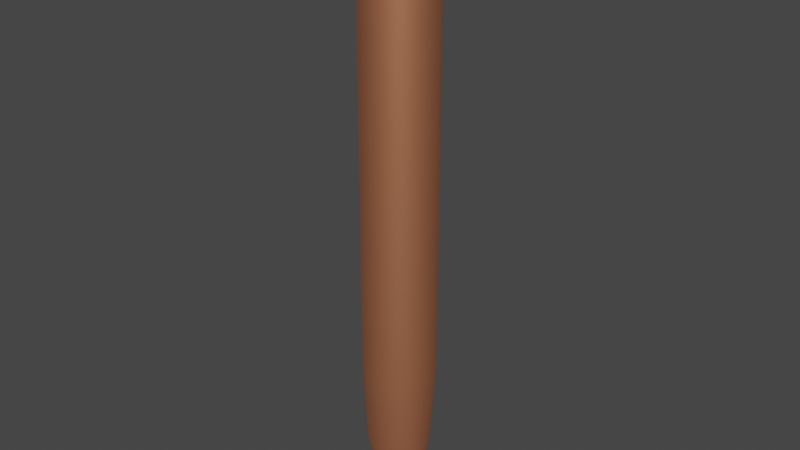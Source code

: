 # Source: CopperTop.blend  (saved by Blender 2.82.7; exported with 4.5.12 LTS)
import bpy
from mathutils import Matrix  # noqa: F401  (used for matrix-valued properties, if any)

bpy.ops.wm.read_factory_settings(use_empty=True)
scene = bpy.context.scene
scene.name = 'Scene'

# ---- collections
col_collection = bpy.data.collections.new('Collection'); scene.collection.children.link(col_collection)

# ---- materials (node trees are filled in below, after node groups)
mat_copper = bpy.data.materials.new('Copper')
mat_copper.use_transparent_shadow = False
mat_material_001 = bpy.data.materials.new('Material.001')
mat_material_001.use_transparent_shadow = False

# ---- material node trees
mat_copper.use_nodes = True; mat_copper.node_tree.nodes.clear()
_N = mat_copper.node_tree.nodes; _L = mat_copper.node_tree.links
n0 = _N.new('ShaderNodeOutputMaterial'); n0.name = 'Material Output'; n0.location = (300, 300)
n1 = _N.new('ShaderNodeBsdfPrincipled'); n1.name = 'Principled BSDF'; n1.location = (10, 300)
n1.distribution = 'GGX'
n1.subsurface_method = 'BURLEY'
n1.inputs[0].default_value = (0.8, 0.3017, 0.1567, 1.0)
n1.inputs[1].default_value = 0.825
n1.inputs[2].default_value = 0.5583
n1.inputs[3].default_value = 1.45
n1.inputs[13].default_value = 0.4833
n1.inputs[27].default_value = (0.0, 0.0, 0.0, 1.0)
n1.inputs[28].default_value = 1.0
_L.new(n1.outputs[0], n0.inputs[0])
n0.is_active_output = True
mat_material_001.use_nodes = True; mat_material_001.node_tree.nodes.clear()
_N = mat_material_001.node_tree.nodes; _L = mat_material_001.node_tree.links
n0 = _N.new('ShaderNodeOutputMaterial'); n0.name = 'Material Output'; n0.location = (300, 300)
n1 = _N.new('ShaderNodeBsdfPrincipled'); n1.name = 'Principled BSDF'; n1.location = (10, 300)
n1.distribution = 'GGX'
n1.subsurface_method = 'BURLEY'
n1.inputs[0].default_value = (0.8, 0.4362, 0.2251, 1.0)
n1.inputs[3].default_value = 1.45
n1.inputs[27].default_value = (0.0, 0.0, 0.0, 1.0)
n1.inputs[28].default_value = 1.0
_L.new(n1.outputs[0], n0.inputs[0])
n0.is_active_output = True

# ---- world
world_world = bpy.data.worlds.new('World'); scene.world = world_world
world_world.use_nodes = True; world_world.node_tree.nodes.clear()
_N = world_world.node_tree.nodes; _L = world_world.node_tree.links
n0 = _N.new('ShaderNodeOutputWorld'); n0.name = 'World Output'; n0.location = (300, 300)
n1 = _N.new('ShaderNodeBackground'); n1.name = 'Background'; n1.location = (10, 300)
n1.inputs[0].default_value = (0.05088, 0.05088, 0.05088, 1.0)
_L.new(n1.outputs[0], n0.inputs[0])
n0.is_active_output = True
world_world.color = (0.05088, 0.05088, 0.05088)
world_world.use_sun_shadow = False
world_world.sun_shadow_jitter_overblur = 0.0

# ---- meshes
me_cylinder_001 = bpy.data.meshes.new('Cylinder.001')
me_cylinder_001.from_pydata([(0.0, 1.0, 1.0), (0.1951, 0.9808, 1.0), (0.3827, 0.9239, 1.0), (0.5556, 0.8315, 1.0), (0.7071, 0.7071, 1.0), (0.8315, 0.5556, 1.0), (0.9239, 0.3827, 1.0), (0.9808, 0.1951, 1.0), (1.0, 7.55e-08, 1.0), (0.9808, -0.1951, 1.0), (0.9239, -0.3827, 1.0), (0.8315, -0.5556, 1.0), (0.7071, -0.7071, 1.0), (0.5556, -0.8315, 1.0), (0.3827, -0.9239, 1.0), (0.1951, -0.9808, 1.0), (-3.258e-07, -1.0, 1.0), (-0.1951, -0.9808, 1.0), (-0.3827, -0.9239, 1.0), (-0.5556, -0.8315, 1.0), (-0.7071, -0.7071, 1.0), (-0.8315, -0.5556, 1.0), (-0.9239, -0.3827, 1.0), (-0.9808, -0.1951, 1.0), (-1.0, 9.656e-07, 1.0), (-0.9808, 0.1951, 1.0), (-0.9239, 0.3827, 1.0), (-0.8315, 0.5556, 1.0), (-0.7071, 0.7071, 1.0), (-0.5556, 0.8315, 1.0), (-0.3827, 0.9239, 1.0), (-0.1951, 0.9808, 1.0), (0.03218, 0.5749, 0.06387), (0.006798, 0.8333, 0.1685), (-0.000679, 0.994, 0.2941), (0.0, 1.0, 0.4118), (0.0, 1.0, 0.5294), (0.0, 1.0, 0.6471), (0.0, 1.0, 0.7647), (0.0, 1.0, 0.8824), (0.1951, 0.9808, 0.8824), (0.1951, 0.9808, 0.7647), (0.1951, 0.9808, 0.6471), (0.1951, 0.9808, 0.5294), (0.1951, 0.9808, 0.4118), (0.1931, 0.9743, 0.2941), (0.1713, 0.8227, 0.1695), (0.1359, 0.5604, 0.06451), (0.3827, 0.9239, 0.8824), (0.3827, 0.9239, 0.7647), (0.3827, 0.9239, 0.6471), (0.3827, 0.9239, 0.5294), (0.3827, 0.9239, 0.4118), (0.3795, 0.9173, 0.2941), (0.3281, 0.7794, 0.1704), (0.2332, 0.5269, 0.06506), (0.5556, 0.8315, 0.8824), (0.5556, 0.8315, 0.7647), (0.5556, 0.8315, 0.6471), (0.5556, 0.8315, 0.5294), (0.5556, 0.8315, 0.4118), (0.5515, 0.8251, 0.2941), (0.472, 0.7059, 0.1711), (0.3223, 0.4782, 0.06551), (0.7071, 0.7071, 0.8824), (0.7071, 0.7071, 0.7647), (0.7071, 0.7071, 0.6471), (0.7071, 0.7071, 0.5294), (0.7071, 0.7071, 0.4118), (0.7026, 0.7014, 0.2941), (0.5978, 0.6063, 0.1717), (0.4015, 0.4159, 0.06584), (0.8315, 0.5556, 0.8824), (0.8315, 0.5556, 0.7647), (0.8315, 0.5556, 0.6471), (0.8315, 0.5556, 0.5294), (0.8315, 0.5556, 0.4118), (0.8271, 0.5506, 0.2941), (0.7012, 0.485, 0.172), (0.4692, 0.3414, 0.06605), (0.9239, 0.3827, 0.8824), (0.9239, 0.3827, 0.7647), (0.9239, 0.3827, 0.6471), (0.9239, 0.3827, 0.5294), (0.9239, 0.3827, 0.4118), (0.92, 0.3786, 0.2941), (0.7779, 0.3475, 0.1721), (0.5236, 0.256, 0.06614), (0.9808, 0.1951, 0.8824), (0.9808, 0.1951, 0.7647), (0.9808, 0.1951, 0.6471), (0.9808, 0.1951, 0.5294), (0.9808, 0.1951, 0.4118), (0.9773, 0.1925, 0.2941), (0.8248, 0.199, 0.1721), (0.5632, 0.1619, 0.0661), (1.0, 7.55e-08, 0.8824), (1.0, 7.55e-08, 0.7647), (1.0, 7.55e-08, 0.6471), (1.0, 7.55e-08, 0.5294), (1.0, 7.55e-08, 0.4118), (0.9966, -0.0003462, 0.2941), (0.8398, 0.04398, 0.1719), (0.5861, 0.06248, 0.06594), (0.9808, -0.1951, 0.8824), (0.9808, -0.1951, 0.7647), (0.9808, -0.1951, 0.6471), (0.9808, -0.1951, 0.5294), (0.9808, -0.1951, 0.4118), (0.9769, -0.1925, 0.294), (0.8218, -0.1125, 0.1715), (0.5902, -0.03915, 0.06569), (0.9239, -0.3827, 0.8824), (0.9239, -0.3827, 0.7647), (0.9239, -0.3827, 0.6471), (0.9239, -0.3827, 0.5294), (0.9239, -0.3827, 0.4118), (0.9191, -0.3772, 0.294), (0.7709, -0.264, 0.1711), (0.5739, -0.139, 0.06534), (0.8315, -0.5556, 0.8824), (0.8315, -0.5556, 0.7647), (0.8315, -0.5556, 0.6471), (0.8315, -0.5556, 0.5294), (0.8315, -0.5556, 0.4118), (0.8256, -0.5476, 0.2939), (0.6889, -0.4053, 0.1706), (0.5375, -0.232, 0.06494), (0.7071, -0.7071, 0.8824), (0.7071, -0.7071, 0.7647), (0.7071, -0.7071, 0.6471), (0.7071, -0.7071, 0.5294), (0.7071, -0.7071, 0.4118), (0.7003, -0.6974, 0.2939), (0.5793, -0.5316, 0.1701), (0.4825, -0.3134, 0.06449), (0.5556, -0.8315, 0.8824), (0.5556, -0.8315, 0.7647), (0.5556, -0.8315, 0.6471), (0.5556, -0.8315, 0.5294), (0.5556, -0.8315, 0.4118), (0.5486, -0.8208, 0.2939), (0.4475, -0.6381, 0.1695), (0.4109, -0.3796, 0.064), (0.3827, -0.9239, 0.8824), (0.3827, -0.9239, 0.7647), (0.3827, -0.9239, 0.6471), (0.3827, -0.9239, 0.5294), (0.3827, -0.9239, 0.4118), (0.3765, -0.9128, 0.2939), (0.2988, -0.7218, 0.169), (0.3258, -0.4285, 0.06349), (0.1951, -0.9808, 0.8824), (0.1951, -0.9808, 0.7647), (0.1951, -0.9808, 0.6471), (0.1951, -0.9808, 0.5294), (0.1951, -0.9808, 0.4118), (0.1905, -0.9701, 0.2939), (0.1395, -0.7789, 0.1685), (0.2308, -0.4595, 0.06298), (-3.258e-07, -1.0, 0.8824), (-3.258e-07, -1.0, 0.7647), (-3.258e-07, -1.0, 0.6471), (-3.258e-07, -1.0, 0.5294), (-3.258e-07, -1.0, 0.4118), (-0.002546, -0.9904, 0.294), (-0.02468, -0.806, 0.168), (0.1292, -0.4731, 0.06247), (-0.1951, -0.9808, 0.8824), (-0.1951, -0.9808, 0.7647), (-0.1951, -0.9808, 0.6471), (-0.1951, -0.9808, 0.5294), (-0.1951, -0.9808, 0.4118), (-0.1955, -0.9728, 0.294), (-0.1887, -0.8021, 0.1674), (0.02378, -0.4705, 0.06197), (-0.3827, -0.9239, 0.8824), (-0.3827, -0.9239, 0.7647), (-0.3827, -0.9239, 0.6471), (-0.3827, -0.9239, 0.5294), (-0.3827, -0.9239, 0.4118), (-0.3812, -0.9177, 0.2941), (-0.3469, -0.7672, 0.1668), (-0.08307, -0.4534, 0.06146), (-0.5556, -0.8315, 0.8824), (-0.5556, -0.8315, 0.7647), (-0.5556, -0.8315, 0.6471), (-0.5556, -0.8315, 0.5294), (-0.5556, -0.8315, 0.4118), (-0.553, -0.8269, 0.2941), (-0.4937, -0.7026, 0.1662), (-0.1891, -0.4221, 0.06098), (-0.7071, -0.7071, 0.8824), (-0.7071, -0.7071, 0.7647), (-0.7071, -0.7071, 0.6471), (-0.7071, -0.7071, 0.5294), (-0.7071, -0.7071, 0.4118), (-0.704, -0.7038, 0.2941), (-0.6231, -0.6105, 0.1655), (-0.2898, -0.3749, 0.06055), (-0.8315, -0.5556, 0.8824), (-0.8315, -0.5556, 0.7647), (-0.8315, -0.5556, 0.6471), (-0.8315, -0.5556, 0.5294), (-0.8315, -0.5556, 0.4118), (-0.8281, -0.5534, 0.294), (-0.7293, -0.4947, 0.1648), (-0.3798, -0.3097, 0.06019), (-0.9239, -0.3827, 0.8824), (-0.9239, -0.3827, 0.7647), (-0.9239, -0.3827, 0.6471), (-0.9239, -0.3827, 0.5294), (-0.9239, -0.3827, 0.4118), (-0.9201, -0.3818, 0.2939), (-0.8074, -0.3591, 0.1642), (-0.4535, -0.2265, 0.05993), (-0.9808, -0.1951, 0.8824), (-0.9808, -0.1951, 0.7647), (-0.9808, -0.1951, 0.6471), (-0.9808, -0.1951, 0.5294), (-0.9808, -0.1951, 0.4118), (-0.9767, -0.1955, 0.2937), (-0.8538, -0.2079, 0.1636), (-0.5059, -0.1283, 0.05978), (-1.0, 9.656e-07, 0.8824), (-1.0, 9.656e-07, 0.7647), (-1.0, 9.656e-07, 0.6471), (-1.0, 9.656e-07, 0.5294), (-1.0, 9.656e-07, 0.4118), (-0.9957, -0.00164, 0.2936), (-0.8661, -0.04614, 0.1632), (-0.5328, -0.01918, 0.05976), (-0.9808, 0.1951, 0.8824), (-0.9808, 0.1951, 0.7647), (-0.9808, 0.1951, 0.6471), (-0.9808, 0.1951, 0.5294), (-0.9808, 0.1951, 0.4118), (-0.9764, 0.1924, 0.2936), (-0.8438, 0.1202, 0.1631), (-0.5322, 0.09515, 0.05987), (-0.9239, 0.3827, 0.8824), (-0.9239, 0.3827, 0.7647), (-0.9239, 0.3827, 0.6471), (-0.9239, 0.3827, 0.5294), (-0.9239, 0.3827, 0.4118), (-0.9195, 0.3792, 0.2936), (-0.7898, 0.2833, 0.1632), (-0.504, 0.2082, 0.06014), (-0.8315, 0.5556, 0.8824), (-0.8315, 0.5556, 0.7647), (-0.8315, 0.5556, 0.6471), (-0.8315, 0.5556, 0.5294), (-0.8315, 0.5556, 0.4118), (-0.8274, 0.5516, 0.2936), (-0.7069, 0.4349, 0.1636), (-0.4503, 0.3139, 0.06055), (-0.7071, 0.7071, 0.8824), (-0.7071, 0.7071, 0.7647), (-0.7071, 0.7071, 0.6471), (-0.7071, 0.7071, 0.5294), (-0.7071, 0.7071, 0.4118), (-0.7036, 0.7027, 0.2937), (-0.598, 0.5681, 0.1644), (-0.3751, 0.4065, 0.0611), (-0.5556, 0.8315, 0.8824), (-0.5556, 0.8315, 0.7647), (-0.5556, 0.8315, 0.6471), (-0.5556, 0.8315, 0.5294), (-0.5556, 0.8315, 0.4118), (-0.5528, 0.8269, 0.2938), (-0.467, 0.6777, 0.1653), (-0.2837, 0.4815, 0.06175), (-0.3827, 0.9239, 0.8824), (-0.3827, 0.9239, 0.7647), (-0.3827, 0.9239, 0.6471), (-0.3827, 0.9239, 0.5294), (-0.3827, 0.9239, 0.4118), (-0.3809, 0.9191, 0.294), (-0.3187, 0.7597, 0.1663), (-0.1819, 0.5359, 0.06245), (-0.1951, 0.9808, 0.8824), (-0.1951, 0.9808, 0.7647), (-0.1951, 0.9808, 0.6471), (-0.1951, 0.9808, 0.5294), (-0.1951, 0.9808, 0.4118), (-0.1944, 0.9754, 0.2941), (-0.1587, 0.8118, 0.1674), (-0.075, 0.5673, 0.06317)], [], [(39, 0, 1, 40), (40, 1, 2, 48), (48, 2, 3, 56), (56, 3, 4, 64), (64, 4, 5, 72), (72, 5, 6, 80), (80, 6, 7, 88), (88, 7, 8, 96), (96, 8, 9, 104), (104, 9, 10, 112), (112, 10, 11, 120), (120, 11, 12, 128), (128, 12, 13, 136), (136, 13, 14, 144), (144, 14, 15, 152), (152, 15, 16, 160), (160, 16, 17, 168), (168, 17, 18, 176), (176, 18, 19, 184), (184, 19, 20, 192), (192, 20, 21, 200), (200, 21, 22, 208), (208, 22, 23, 216), (216, 23, 24, 224), (224, 24, 25, 232), (232, 25, 26, 240), (240, 26, 27, 248), (248, 27, 28, 256), (256, 28, 29, 264), (264, 29, 30, 272), (1, 0, 31, 30, 29, 28, 27, 26, 25, 24, 23, 22, 21, 20, 19, 18, 17, 16, 15, 14, 13, 12, 11, 10, 9, 8, 7, 6, 5, 4, 3, 2), (272, 30, 31, 280), (280, 31, 0, 39), (287, 286, 33, 32), (286, 285, 34, 33), (285, 284, 35, 34), (284, 283, 36, 35), (283, 282, 37, 36), (282, 281, 38, 37), (281, 280, 39, 38), (279, 278, 286, 287), (278, 277, 285, 286), (277, 276, 284, 285), (276, 275, 283, 284), (275, 274, 282, 283), (274, 273, 281, 282), (273, 272, 280, 281), (271, 270, 278, 279), (270, 269, 277, 278), (269, 268, 276, 277), (268, 267, 275, 276), (267, 266, 274, 275), (266, 265, 273, 274), (265, 264, 272, 273), (263, 262, 270, 271), (262, 261, 269, 270), (261, 260, 268, 269), (260, 259, 267, 268), (259, 258, 266, 267), (258, 257, 265, 266), (257, 256, 264, 265), (255, 254, 262, 263), (254, 253, 261, 262), (253, 252, 260, 261), (252, 251, 259, 260), (251, 250, 258, 259), (250, 249, 257, 258), (249, 248, 256, 257), (247, 246, 254, 255), (246, 245, 253, 254), (245, 244, 252, 253), (244, 243, 251, 252), (243, 242, 250, 251), (242, 241, 249, 250), (241, 240, 248, 249), (239, 238, 246, 247), (238, 237, 245, 246), (237, 236, 244, 245), (236, 235, 243, 244), (235, 234, 242, 243), (234, 233, 241, 242), (233, 232, 240, 241), (231, 230, 238, 239), (230, 229, 237, 238), (229, 228, 236, 237), (228, 227, 235, 236), (227, 226, 234, 235), (226, 225, 233, 234), (225, 224, 232, 233), (223, 222, 230, 231), (222, 221, 229, 230), (221, 220, 228, 229), (220, 219, 227, 228), (219, 218, 226, 227), (218, 217, 225, 226), (217, 216, 224, 225), (215, 214, 222, 223), (214, 213, 221, 222), (213, 212, 220, 221), (212, 211, 219, 220), (211, 210, 218, 219), (210, 209, 217, 218), (209, 208, 216, 217), (207, 206, 214, 215), (206, 205, 213, 214), (205, 204, 212, 213), (204, 203, 211, 212), (203, 202, 210, 211), (202, 201, 209, 210), (201, 200, 208, 209), (199, 198, 206, 207), (198, 197, 205, 206), (197, 196, 204, 205), (196, 195, 203, 204), (195, 194, 202, 203), (194, 193, 201, 202), (193, 192, 200, 201), (191, 190, 198, 199), (190, 189, 197, 198), (189, 188, 196, 197), (188, 187, 195, 196), (187, 186, 194, 195), (186, 185, 193, 194), (185, 184, 192, 193), (183, 182, 190, 191), (182, 181, 189, 190), (181, 180, 188, 189), (180, 179, 187, 188), (179, 178, 186, 187), (178, 177, 185, 186), (177, 176, 184, 185), (175, 174, 182, 183), (174, 173, 181, 182), (173, 172, 180, 181), (172, 171, 179, 180), (171, 170, 178, 179), (170, 169, 177, 178), (169, 168, 176, 177), (167, 166, 174, 175), (166, 165, 173, 174), (165, 164, 172, 173), (164, 163, 171, 172), (163, 162, 170, 171), (162, 161, 169, 170), (161, 160, 168, 169), (159, 158, 166, 167), (158, 157, 165, 166), (157, 156, 164, 165), (156, 155, 163, 164), (155, 154, 162, 163), (154, 153, 161, 162), (153, 152, 160, 161), (151, 150, 158, 159), (150, 149, 157, 158), (149, 148, 156, 157), (148, 147, 155, 156), (147, 146, 154, 155), (146, 145, 153, 154), (145, 144, 152, 153), (143, 142, 150, 151), (142, 141, 149, 150), (141, 140, 148, 149), (140, 139, 147, 148), (139, 138, 146, 147), (138, 137, 145, 146), (137, 136, 144, 145), (135, 134, 142, 143), (134, 133, 141, 142), (133, 132, 140, 141), (132, 131, 139, 140), (131, 130, 138, 139), (130, 129, 137, 138), (129, 128, 136, 137), (127, 126, 134, 135), (126, 125, 133, 134), (125, 124, 132, 133), (124, 123, 131, 132), (123, 122, 130, 131), (122, 121, 129, 130), (121, 120, 128, 129), (119, 118, 126, 127), (118, 117, 125, 126), (117, 116, 124, 125), (116, 115, 123, 124), (115, 114, 122, 123), (114, 113, 121, 122), (113, 112, 120, 121), (111, 110, 118, 119), (110, 109, 117, 118), (109, 108, 116, 117), (108, 107, 115, 116), (107, 106, 114, 115), (106, 105, 113, 114), (105, 104, 112, 113), (103, 102, 110, 111), (102, 101, 109, 110), (101, 100, 108, 109), (100, 99, 107, 108), (99, 98, 106, 107), (98, 97, 105, 106), (97, 96, 104, 105), (95, 94, 102, 103), (94, 93, 101, 102), (93, 92, 100, 101), (92, 91, 99, 100), (91, 90, 98, 99), (90, 89, 97, 98), (89, 88, 96, 97), (87, 86, 94, 95), (86, 85, 93, 94), (85, 84, 92, 93), (84, 83, 91, 92), (83, 82, 90, 91), (82, 81, 89, 90), (81, 80, 88, 89), (79, 78, 86, 87), (78, 77, 85, 86), (77, 76, 84, 85), (76, 75, 83, 84), (75, 74, 82, 83), (74, 73, 81, 82), (73, 72, 80, 81), (71, 70, 78, 79), (70, 69, 77, 78), (69, 68, 76, 77), (68, 67, 75, 76), (67, 66, 74, 75), (66, 65, 73, 74), (65, 64, 72, 73), (63, 62, 70, 71), (62, 61, 69, 70), (61, 60, 68, 69), (60, 59, 67, 68), (59, 58, 66, 67), (58, 57, 65, 66), (57, 56, 64, 65), (55, 54, 62, 63), (54, 53, 61, 62), (53, 52, 60, 61), (52, 51, 59, 60), (51, 50, 58, 59), (50, 49, 57, 58), (49, 48, 56, 57), (47, 46, 54, 55), (46, 45, 53, 54), (45, 44, 52, 53), (44, 43, 51, 52), (43, 42, 50, 51), (42, 41, 49, 50), (41, 40, 48, 49), (32, 33, 46, 47), (33, 34, 45, 46), (34, 35, 44, 45), (35, 36, 43, 44), (36, 37, 42, 43), (37, 38, 41, 42), (38, 39, 40, 41), (103, 111, 95), (111, 119, 87, 95), (119, 127, 79, 87), (127, 135, 71, 79), (135, 143, 63, 71), (143, 151, 55, 63), (151, 159, 47, 55), (159, 167, 32, 47), (287, 32, 167, 175), (279, 287, 175, 183), (271, 279, 183, 191), (263, 271, 191, 199), (255, 263, 199, 207), (247, 255, 207, 215), (239, 247, 215, 223), (231, 239, 223)])
me_cylinder_001.polygons.foreach_set('use_smooth', [True] * 273)
_uv = me_cylinder_001.uv_layers.new(name='UVMap')
_uv.uv.foreach_set('vector', [1.0, 0.9706, 1.0, 1.0, 0.9688, 1.0, 0.9688, 0.9706, 0.9688, 0.9706, 0.9688, 1.0, 0.9375, 1.0, 0.9375, 0.9706, 0.9375, 0.9706, 0.9375, 1.0, 0.9062, 1.0, 0.9062, 0.9706, 0.9062, 0.9706, 0.9062, 1.0, 0.875, 1.0, 0.875, 0.9706, 0.875, 0.9706, 0.875, 1.0, 0.8438, 1.0, 0.8438, 0.9706, 0.8438, 0.9706, 0.8438, 1.0, 0.8125, 1.0, 0.8125, 0.9706, 0.8125, 0.9706, 0.8125, 1.0, 0.7812, 1.0, 0.7812, 0.9706, 0.7812, 0.9706, 0.7812, 1.0, 0.75, 1.0, 0.75, 0.9706, 0.75, 0.9706, 0.75, 1.0, 0.7188, 1.0, 0.7188, 0.9706, 0.7188, 0.9706, 0.7188, 1.0, 0.6875, 1.0, 0.6875, 0.9706, 0.6875, 0.9706, 0.6875, 1.0, 0.6562, 1.0, 0.6562, 0.9706, 0.6562, 0.9706, 0.6562, 1.0, 0.625, 1.0, 0.625, 0.9706, 0.625, 0.9706, 0.625, 1.0, 0.5938, 1.0, 0.5938, 0.9706, 0.5938, 0.9706, 0.5938, 1.0, 0.5625, 1.0, 0.5625, 0.9706, 0.5625, 0.9706, 0.5625, 1.0, 0.5312, 1.0, 0.5312, 0.9706, 0.5312, 0.9706, 0.5312, 1.0, 0.5, 1.0, 0.5, 0.9706, 0.5, 0.9706, 0.5, 1.0, 0.4688, 1.0, 0.4688, 0.9706, 0.4688, 0.9706, 0.4688, 1.0, 0.4375, 1.0, 0.4375, 0.9706, 0.4375, 0.9706, 0.4375, 1.0, 0.4062, 1.0, 0.4062, 0.9706, 0.4062, 0.9706, 0.4062, 1.0, 0.375, 1.0, 0.375, 0.9706, 0.375, 0.9706, 0.375, 1.0, 0.3438, 1.0, 0.3438, 0.9706, 0.3438, 0.9706, 0.3438, 1.0, 0.3125, 1.0, 0.3125, 0.9706, 0.3125, 0.9706, 0.3125, 1.0, 0.2812, 1.0, 0.2812, 0.9706, 0.2812, 0.9706, 0.2812, 1.0, 0.25, 1.0, 0.25, 0.9706, 0.25, 0.9706, 0.25, 1.0, 0.2188, 1.0, 0.2188, 0.9706, 0.2188, 0.9706, 0.2188, 1.0, 0.1875, 1.0, 0.1875, 0.9706, 0.1875, 0.9706, 0.1875, 1.0, 0.1562, 1.0, 0.1562, 0.9706, 0.1562, 0.9706, 0.1562, 1.0, 0.125, 1.0, 0.125, 0.9706, 0.125, 0.9706, 0.125, 1.0, 0.09375, 1.0, 0.09375, 0.9706, 0.09375, 0.9706, 0.09375, 1.0, 0.0625, 1.0, 0.0625, 0.9706, 0.2968, 0.4854, 0.25, 0.49, 0.2032, 0.4854, 0.1582, 0.4717, 0.1167, 0.4496, 0.08029, 0.4197, 0.05045, 0.3833, 0.02827, 0.3418, 0.01461, 0.2968, 0.01, 0.25, 0.01461, 0.2032, 0.02827, 0.1582, 0.05045, 0.1167, 0.08029, 0.08029, 0.1167, 0.05045, 0.1582, 0.02827, 0.2032, 0.01461, 0.25, 0.01, 0.2968, 0.01461, 0.3418, 0.02827, 0.3833, 0.05045, 0.4197, 0.08029, 0.4496, 0.1167, 0.4717, 0.1582, 0.4854, 0.2032, 0.49, 0.25, 0.4854, 0.2968, 0.4717, 0.3418, 0.4496, 0.3833, 0.4197, 0.4197, 0.3833, 0.4496, 0.3418, 0.4717, 0.0625, 0.9706, 0.0625, 1.0, 0.03125, 1.0, 0.03125, 0.9706, 0.03125, 0.9706, 0.03125, 1.0, 0.0, 1.0, 0.0, 0.9706, 0.03125, 0.7647, 0.03125, 0.7941, 0.0, 0.7941, 0.0, 0.7647, 0.03125, 0.7941, 0.03125, 0.8235, 0.0, 0.8235, 0.0, 0.7941, 0.03125, 0.8235, 0.03125, 0.8529, 0.0, 0.8529, 0.0, 0.8235, 0.03125, 0.8529, 0.03125, 0.8824, 0.0, 0.8824, 0.0, 0.8529, 0.03125, 0.8824, 0.03125, 0.9118, 0.0, 0.9118, 0.0, 0.8824, 0.03125, 0.9118, 0.03125, 0.9412, 0.0, 0.9412, 0.0, 0.9118, 0.03125, 0.9412, 0.03125, 0.9706, 0.0, 0.9706, 0.0, 0.9412, 0.0625, 0.7647, 0.0625, 0.7941, 0.03125, 0.7941, 0.03125, 0.7647, 0.0625, 0.7941, 0.0625, 0.8235, 0.03125, 0.8235, 0.03125, 0.7941, 0.0625, 0.8235, 0.0625, 0.8529, 0.03125, 0.8529, 0.03125, 0.8235, 0.0625, 0.8529, 0.0625, 0.8824, 0.03125, 0.8824, 0.03125, 0.8529, 0.0625, 0.8824, 0.0625, 0.9118, 0.03125, 0.9118, 0.03125, 0.8824, 0.0625, 0.9118, 0.0625, 0.9412, 0.03125, 0.9412, 0.03125, 0.9118, 0.0625, 0.9412, 0.0625, 0.9706, 0.03125, 0.9706, 0.03125, 0.9412, 0.09375, 0.7647, 0.09375, 0.7941, 0.0625, 0.7941, 0.0625, 0.7647, 0.09375, 0.7941, 0.09375, 0.8235, 0.0625, 0.8235, 0.0625, 0.7941, 0.09375, 0.8235, 0.09375, 0.8529, 0.0625, 0.8529, 0.0625, 0.8235, 0.09375, 0.8529, 0.09375, 0.8824, 0.0625, 0.8824, 0.0625, 0.8529, 0.09375, 0.8824, 0.09375, 0.9118, 0.0625, 0.9118, 0.0625, 0.8824, 0.09375, 0.9118, 0.09375, 0.9412, 0.0625, 0.9412, 0.0625, 0.9118, 0.09375, 0.9412, 0.09375, 0.9706, 0.0625, 0.9706, 0.0625, 0.9412, 0.125, 0.7647, 0.125, 0.7941, 0.09375, 0.7941, 0.09375, 0.7647, 0.125, 0.7941, 0.125, 0.8235, 0.09375, 0.8235, 0.09375, 0.7941, 0.125, 0.8235, 0.125, 0.8529, 0.09375, 0.8529, 0.09375, 0.8235, 0.125, 0.8529, 0.125, 0.8824, 0.09375, 0.8824, 0.09375, 0.8529, 0.125, 0.8824, 0.125, 0.9118, 0.09375, 0.9118, 0.09375, 0.8824, 0.125, 0.9118, 0.125, 0.9412, 0.09375, 0.9412, 0.09375, 0.9118, 0.125, 0.9412, 0.125, 0.9706, 0.09375, 0.9706, 0.09375, 0.9412, 0.1562, 0.7647, 0.1562, 0.7941, 0.125, 0.7941, 0.125, 0.7647, 0.1562, 0.7941, 0.1562, 0.8235, 0.125, 0.8235, 0.125, 0.7941, 0.1562, 0.8235, 0.1562, 0.8529, 0.125, 0.8529, 0.125, 0.8235, 0.1562, 0.8529, 0.1562, 0.8824, 0.125, 0.8824, 0.125, 0.8529, 0.1562, 0.8824, 0.1562, 0.9118, 0.125, 0.9118, 0.125, 0.8824, 0.1562, 0.9118, 0.1562, 0.9412, 0.125, 0.9412, 0.125, 0.9118, 0.1562, 0.9412, 0.1562, 0.9706, 0.125, 0.9706, 0.125, 0.9412, 0.1875, 0.7647, 0.1875, 0.7941, 0.1562, 0.7941, 0.1562, 0.7647, 0.1875, 0.7941, 0.1875, 0.8235, 0.1562, 0.8235, 0.1562, 0.7941, 0.1875, 0.8235, 0.1875, 0.8529, 0.1562, 0.8529, 0.1562, 0.8235, 0.1875, 0.8529, 0.1875, 0.8824, 0.1562, 0.8824, 0.1562, 0.8529, 0.1875, 0.8824, 0.1875, 0.9118, 0.1562, 0.9118, 0.1562, 0.8824, 0.1875, 0.9118, 0.1875, 0.9412, 0.1562, 0.9412, 0.1562, 0.9118, 0.1875, 0.9412, 0.1875, 0.9706, 0.1562, 0.9706, 0.1562, 0.9412, 0.2187, 0.7647, 0.2188, 0.7941, 0.1875, 0.7941, 0.1875, 0.7647, 0.2188, 0.7941, 0.2188, 0.8235, 0.1875, 0.8235, 0.1875, 0.7941, 0.2188, 0.8235, 0.2188, 0.8529, 0.1875, 0.8529, 0.1875, 0.8235, 0.2188, 0.8529, 0.2188, 0.8824, 0.1875, 0.8824, 0.1875, 0.8529, 0.2188, 0.8824, 0.2188, 0.9118, 0.1875, 0.9118, 0.1875, 0.8824, 0.2188, 0.9118, 0.2188, 0.9412, 0.1875, 0.9412, 0.1875, 0.9118, 0.2188, 0.9412, 0.2188, 0.9706, 0.1875, 0.9706, 0.1875, 0.9412, 0.25, 0.7647, 0.25, 0.7941, 0.2188, 0.7941, 0.2187, 0.7647, 0.25, 0.7941, 0.25, 0.8235, 0.2188, 0.8235, 0.2188, 0.7941, 0.25, 0.8235, 0.25, 0.8529, 0.2188, 0.8529, 0.2188, 0.8235, 0.25, 0.8529, 0.25, 0.8824, 0.2188, 0.8824, 0.2188, 0.8529, 0.25, 0.8824, 0.25, 0.9118, 0.2188, 0.9118, 0.2188, 0.8824, 0.25, 0.9118, 0.25, 0.9412, 0.2188, 0.9412, 0.2188, 0.9118, 0.25, 0.9412, 0.25, 0.9706, 0.2188, 0.9706, 0.2188, 0.9412, 0.2812, 0.7647, 0.2812, 0.7941, 0.25, 0.7941, 0.25, 0.7647, 0.2812, 0.7941, 0.2812, 0.8235, 0.25, 0.8235, 0.25, 0.7941, 0.2812, 0.8235, 0.2812, 0.8529, 0.25, 0.8529, 0.25, 0.8235, 0.2812, 0.8529, 0.2812, 0.8824, 0.25, 0.8824, 0.25, 0.8529, 0.2812, 0.8824, 0.2812, 0.9118, 0.25, 0.9118, 0.25, 0.8824, 0.2812, 0.9118, 0.2812, 0.9412, 0.25, 0.9412, 0.25, 0.9118, 0.2812, 0.9412, 0.2812, 0.9706, 0.25, 0.9706, 0.25, 0.9412, 0.3125, 0.7647, 0.3125, 0.7941, 0.2812, 0.7941, 0.2812, 0.7647, 0.3125, 0.7941, 0.3125, 0.8235, 0.2812, 0.8235, 0.2812, 0.7941, 0.3125, 0.8235, 0.3125, 0.8529, 0.2812, 0.8529, 0.2812, 0.8235, 0.3125, 0.8529, 0.3125, 0.8824, 0.2812, 0.8824, 0.2812, 0.8529, 0.3125, 0.8824, 0.3125, 0.9118, 0.2812, 0.9118, 0.2812, 0.8824, 0.3125, 0.9118, 0.3125, 0.9412, 0.2812, 0.9412, 0.2812, 0.9118, 0.3125, 0.9412, 0.3125, 0.9706, 0.2812, 0.9706, 0.2812, 0.9412, 0.3438, 0.7647, 0.3438, 0.7941, 0.3125, 0.7941, 0.3125, 0.7647, 0.3438, 0.7941, 0.3438, 0.8235, 0.3125, 0.8235, 0.3125, 0.7941, 0.3438, 0.8235, 0.3438, 0.8529, 0.3125, 0.8529, 0.3125, 0.8235, 0.3438, 0.8529, 0.3438, 0.8824, 0.3125, 0.8824, 0.3125, 0.8529, 0.3438, 0.8824, 0.3438, 0.9118, 0.3125, 0.9118, 0.3125, 0.8824, 0.3438, 0.9118, 0.3438, 0.9412, 0.3125, 0.9412, 0.3125, 0.9118, 0.3438, 0.9412, 0.3438, 0.9706, 0.3125, 0.9706, 0.3125, 0.9412, 0.375, 0.7647, 0.375, 0.7941, 0.3438, 0.7941, 0.3438, 0.7647, 0.375, 0.7941, 0.375, 0.8235, 0.3438, 0.8235, 0.3438, 0.7941, 0.375, 0.8235, 0.375, 0.8529, 0.3438, 0.8529, 0.3438, 0.8235, 0.375, 0.8529, 0.375, 0.8824, 0.3438, 0.8824, 0.3438, 0.8529, 0.375, 0.8824, 0.375, 0.9118, 0.3438, 0.9118, 0.3438, 0.8824, 0.375, 0.9118, 0.375, 0.9412, 0.3438, 0.9412, 0.3438, 0.9118, 0.375, 0.9412, 0.375, 0.9706, 0.3438, 0.9706, 0.3438, 0.9412, 0.4062, 0.7647, 0.4062, 0.7941, 0.375, 0.7941, 0.375, 0.7647, 0.4062, 0.7941, 0.4062, 0.8235, 0.375, 0.8235, 0.375, 0.7941, 0.4062, 0.8235, 0.4062, 0.8529, 0.375, 0.8529, 0.375, 0.8235, 0.4062, 0.8529, 0.4062, 0.8824, 0.375, 0.8824, 0.375, 0.8529, 0.4062, 0.8824, 0.4062, 0.9118, 0.375, 0.9118, 0.375, 0.8824, 0.4062, 0.9118, 0.4062, 0.9412, 0.375, 0.9412, 0.375, 0.9118, 0.4062, 0.9412, 0.4062, 0.9706, 0.375, 0.9706, 0.375, 0.9412, 0.4375, 0.7647, 0.4375, 0.7941, 0.4062, 0.7941, 0.4062, 0.7647, 0.4375, 0.7941, 0.4375, 0.8235, 0.4062, 0.8235, 0.4062, 0.7941, 0.4375, 0.8235, 0.4375, 0.8529, 0.4062, 0.8529, 0.4062, 0.8235, 0.4375, 0.8529, 0.4375, 0.8824, 0.4062, 0.8824, 0.4062, 0.8529, 0.4375, 0.8824, 0.4375, 0.9118, 0.4062, 0.9118, 0.4062, 0.8824, 0.4375, 0.9118, 0.4375, 0.9412, 0.4062, 0.9412, 0.4062, 0.9118, 0.4375, 0.9412, 0.4375, 0.9706, 0.4062, 0.9706, 0.4062, 0.9412, 0.4687, 0.7647, 0.4687, 0.7941, 0.4375, 0.7941, 0.4375, 0.7647, 0.4687, 0.7941, 0.4687, 0.8235, 0.4375, 0.8235, 0.4375, 0.7941, 0.4687, 0.8235, 0.4687, 0.8529, 0.4375, 0.8529, 0.4375, 0.8235, 0.4687, 0.8529, 0.4687, 0.8824, 0.4375, 0.8824, 0.4375, 0.8529, 0.4687, 0.8824, 0.4688, 0.9118, 0.4375, 0.9118, 0.4375, 0.8824, 0.4688, 0.9118, 0.4688, 0.9412, 0.4375, 0.9412, 0.4375, 0.9118, 0.4688, 0.9412, 0.4688, 0.9706, 0.4375, 0.9706, 0.4375, 0.9412, 0.5, 0.7647, 0.5, 0.7941, 0.4687, 0.7941, 0.4687, 0.7647, 0.5, 0.7941, 0.5, 0.8235, 0.4687, 0.8235, 0.4687, 0.7941, 0.5, 0.8235, 0.5, 0.8529, 0.4687, 0.8529, 0.4687, 0.8235, 0.5, 0.8529, 0.5, 0.8824, 0.4687, 0.8824, 0.4687, 0.8529, 0.5, 0.8824, 0.5, 0.9118, 0.4688, 0.9118, 0.4687, 0.8824, 0.5, 0.9118, 0.5, 0.9412, 0.4688, 0.9412, 0.4688, 0.9118, 0.5, 0.9412, 0.5, 0.9706, 0.4688, 0.9706, 0.4688, 0.9412, 0.5312, 0.7647, 0.5312, 0.7941, 0.5, 0.7941, 0.5, 0.7647, 0.5312, 0.7941, 0.5312, 0.8235, 0.5, 0.8235, 0.5, 0.7941, 0.5312, 0.8235, 0.5312, 0.8529, 0.5, 0.8529, 0.5, 0.8235, 0.5312, 0.8529, 0.5312, 0.8824, 0.5, 0.8824, 0.5, 0.8529, 0.5312, 0.8824, 0.5312, 0.9118, 0.5, 0.9118, 0.5, 0.8824, 0.5312, 0.9118, 0.5312, 0.9412, 0.5, 0.9412, 0.5, 0.9118, 0.5312, 0.9412, 0.5312, 0.9706, 0.5, 0.9706, 0.5, 0.9412, 0.5625, 0.7647, 0.5625, 0.7941, 0.5312, 0.7941, 0.5312, 0.7647, 0.5625, 0.7941, 0.5625, 0.8235, 0.5312, 0.8235, 0.5312, 0.7941, 0.5625, 0.8235, 0.5625, 0.8529, 0.5312, 0.8529, 0.5312, 0.8235, 0.5625, 0.8529, 0.5625, 0.8824, 0.5312, 0.8824, 0.5312, 0.8529, 0.5625, 0.8824, 0.5625, 0.9118, 0.5312, 0.9118, 0.5312, 0.8824, 0.5625, 0.9118, 0.5625, 0.9412, 0.5312, 0.9412, 0.5312, 0.9118, 0.5625, 0.9412, 0.5625, 0.9706, 0.5312, 0.9706, 0.5312, 0.9412, 0.5938, 0.7647, 0.5938, 0.7941, 0.5625, 0.7941, 0.5625, 0.7647, 0.5938, 0.7941, 0.5938, 0.8235, 0.5625, 0.8235, 0.5625, 0.7941, 0.5938, 0.8235, 0.5938, 0.8529, 0.5625, 0.8529, 0.5625, 0.8235, 0.5938, 0.8529, 0.5938, 0.8824, 0.5625, 0.8824, 0.5625, 0.8529, 0.5938, 0.8824, 0.5938, 0.9118, 0.5625, 0.9118, 0.5625, 0.8824, 0.5938, 0.9118, 0.5938, 0.9412, 0.5625, 0.9412, 0.5625, 0.9118, 0.5938, 0.9412, 0.5938, 0.9706, 0.5625, 0.9706, 0.5625, 0.9412, 0.625, 0.7647, 0.625, 0.7941, 0.5938, 0.7941, 0.5938, 0.7647, 0.625, 0.7941, 0.625, 0.8235, 0.5938, 0.8235, 0.5938, 0.7941, 0.625, 0.8235, 0.625, 0.8529, 0.5938, 0.8529, 0.5938, 0.8235, 0.625, 0.8529, 0.625, 0.8824, 0.5938, 0.8824, 0.5938, 0.8529, 0.625, 0.8824, 0.625, 0.9118, 0.5938, 0.9118, 0.5938, 0.8824, 0.625, 0.9118, 0.625, 0.9412, 0.5938, 0.9412, 0.5938, 0.9118, 0.625, 0.9412, 0.625, 0.9706, 0.5938, 0.9706, 0.5938, 0.9412, 0.6562, 0.7647, 0.6562, 0.7941, 0.625, 0.7941, 0.625, 0.7647, 0.6562, 0.7941, 0.6562, 0.8235, 0.625, 0.8235, 0.625, 0.7941, 0.6562, 0.8235, 0.6562, 0.8529, 0.625, 0.8529, 0.625, 0.8235, 0.6562, 0.8529, 0.6562, 0.8824, 0.625, 0.8824, 0.625, 0.8529, 0.6562, 0.8824, 0.6562, 0.9118, 0.625, 0.9118, 0.625, 0.8824, 0.6562, 0.9118, 0.6562, 0.9412, 0.625, 0.9412, 0.625, 0.9118, 0.6562, 0.9412, 0.6562, 0.9706, 0.625, 0.9706, 0.625, 0.9412, 0.6875, 0.7647, 0.6875, 0.7941, 0.6562, 0.7941, 0.6562, 0.7647, 0.6875, 0.7941, 0.6875, 0.8235, 0.6562, 0.8235, 0.6562, 0.7941, 0.6875, 0.8235, 0.6875, 0.8529, 0.6562, 0.8529, 0.6562, 0.8235, 0.6875, 0.8529, 0.6875, 0.8824, 0.6562, 0.8824, 0.6562, 0.8529, 0.6875, 0.8824, 0.6875, 0.9118, 0.6562, 0.9118, 0.6562, 0.8824, 0.6875, 0.9118, 0.6875, 0.9412, 0.6562, 0.9412, 0.6562, 0.9118, 0.6875, 0.9412, 0.6875, 0.9706, 0.6562, 0.9706, 0.6562, 0.9412, 0.7187, 0.7647, 0.7188, 0.7941, 0.6875, 0.7941, 0.6875, 0.7647, 0.7188, 0.7941, 0.7188, 0.8235, 0.6875, 0.8235, 0.6875, 0.7941, 0.7188, 0.8235, 0.7188, 0.8529, 0.6875, 0.8529, 0.6875, 0.8235, 0.7188, 0.8529, 0.7187, 0.8824, 0.6875, 0.8824, 0.6875, 0.8529, 0.7187, 0.8824, 0.7188, 0.9118, 0.6875, 0.9118, 0.6875, 0.8824, 0.7188, 0.9118, 0.7188, 0.9412, 0.6875, 0.9412, 0.6875, 0.9118, 0.7188, 0.9412, 0.7188, 0.9706, 0.6875, 0.9706, 0.6875, 0.9412, 0.75, 0.7647, 0.75, 0.7941, 0.7188, 0.7941, 0.7187, 0.7647, 0.75, 0.7941, 0.75, 0.8235, 0.7188, 0.8235, 0.7188, 0.7941, 0.75, 0.8235, 0.75, 0.8529, 0.7188, 0.8529, 0.7188, 0.8235, 0.75, 0.8529, 0.75, 0.8824, 0.7187, 0.8824, 0.7188, 0.8529, 0.75, 0.8824, 0.75, 0.9118, 0.7188, 0.9118, 0.7187, 0.8824, 0.75, 0.9118, 0.75, 0.9412, 0.7188, 0.9412, 0.7188, 0.9118, 0.75, 0.9412, 0.75, 0.9706, 0.7188, 0.9706, 0.7188, 0.9412, 0.7812, 0.7647, 0.7812, 0.7941, 0.75, 0.7941, 0.75, 0.7647, 0.7812, 0.7941, 0.7812, 0.8235, 0.75, 0.8235, 0.75, 0.7941, 0.7812, 0.8235, 0.7812, 0.8529, 0.75, 0.8529, 0.75, 0.8235, 0.7812, 0.8529, 0.7812, 0.8824, 0.75, 0.8824, 0.75, 0.8529, 0.7812, 0.8824, 0.7812, 0.9118, 0.75, 0.9118, 0.75, 0.8824, 0.7812, 0.9118, 0.7812, 0.9412, 0.75, 0.9412, 0.75, 0.9118, 0.7812, 0.9412, 0.7812, 0.9706, 0.75, 0.9706, 0.75, 0.9412, 0.8125, 0.7647, 0.8125, 0.7941, 0.7812, 0.7941, 0.7812, 0.7647, 0.8125, 0.7941, 0.8125, 0.8235, 0.7812, 0.8235, 0.7812, 0.7941, 0.8125, 0.8235, 0.8125, 0.8529, 0.7812, 0.8529, 0.7812, 0.8235, 0.8125, 0.8529, 0.8125, 0.8824, 0.7812, 0.8824, 0.7812, 0.8529, 0.8125, 0.8824, 0.8125, 0.9118, 0.7812, 0.9118, 0.7812, 0.8824, 0.8125, 0.9118, 0.8125, 0.9412, 0.7812, 0.9412, 0.7812, 0.9118, 0.8125, 0.9412, 0.8125, 0.9706, 0.7812, 0.9706, 0.7812, 0.9412, 0.8438, 0.7647, 0.8438, 0.7941, 0.8125, 0.7941, 0.8125, 0.7647, 0.8438, 0.7941, 0.8438, 0.8235, 0.8125, 0.8235, 0.8125, 0.7941, 0.8438, 0.8235, 0.8438, 0.8529, 0.8125, 0.8529, 0.8125, 0.8235, 0.8438, 0.8529, 0.8438, 0.8824, 0.8125, 0.8824, 0.8125, 0.8529, 0.8438, 0.8824, 0.8438, 0.9118, 0.8125, 0.9118, 0.8125, 0.8824, 0.8438, 0.9118, 0.8438, 0.9412, 0.8125, 0.9412, 0.8125, 0.9118, 0.8438, 0.9412, 0.8438, 0.9706, 0.8125, 0.9706, 0.8125, 0.9412, 0.875, 0.7647, 0.875, 0.7941, 0.8438, 0.7941, 0.8438, 0.7647, 0.875, 0.7941, 0.875, 0.8235, 0.8438, 0.8235, 0.8438, 0.7941, 0.875, 0.8235, 0.875, 0.8529, 0.8438, 0.8529, 0.8438, 0.8235, 0.875, 0.8529, 0.875, 0.8824, 0.8438, 0.8824, 0.8438, 0.8529, 0.875, 0.8824, 0.875, 0.9118, 0.8438, 0.9118, 0.8438, 0.8824, 0.875, 0.9118, 0.875, 0.9412, 0.8438, 0.9412, 0.8438, 0.9118, 0.875, 0.9412, 0.875, 0.9706, 0.8438, 0.9706, 0.8438, 0.9412, 0.9062, 0.7647, 0.9062, 0.7941, 0.875, 0.7941, 0.875, 0.7647, 0.9062, 0.7941, 0.9062, 0.8235, 0.875, 0.8235, 0.875, 0.7941, 0.9062, 0.8235, 0.9062, 0.8529, 0.875, 0.8529, 0.875, 0.8235, 0.9062, 0.8529, 0.9062, 0.8824, 0.875, 0.8824, 0.875, 0.8529, 0.9062, 0.8824, 0.9062, 0.9118, 0.875, 0.9118, 0.875, 0.8824, 0.9062, 0.9118, 0.9062, 0.9412, 0.875, 0.9412, 0.875, 0.9118, 0.9062, 0.9412, 0.9062, 0.9706, 0.875, 0.9706, 0.875, 0.9412, 0.9375, 0.7647, 0.9375, 0.7941, 0.9062, 0.7941, 0.9062, 0.7647, 0.9375, 0.7941, 0.9375, 0.8235, 0.9062, 0.8235, 0.9062, 0.7941, 0.9375, 0.8235, 0.9375, 0.8529, 0.9062, 0.8529, 0.9062, 0.8235, 0.9375, 0.8529, 0.9375, 0.8824, 0.9062, 0.8824, 0.9062, 0.8529, 0.9375, 0.8824, 0.9375, 0.9118, 0.9062, 0.9118, 0.9062, 0.8824, 0.9375, 0.9118, 0.9375, 0.9412, 0.9062, 0.9412, 0.9062, 0.9118, 0.9375, 0.9412, 0.9375, 0.9706, 0.9062, 0.9706, 0.9062, 0.9412, 0.9688, 0.7647, 0.9688, 0.7941, 0.9375, 0.7941, 0.9375, 0.7647, 0.9688, 0.7941, 0.9688, 0.8235, 0.9375, 0.8235, 0.9375, 0.7941, 0.9688, 0.8235, 0.9688, 0.8529, 0.9375, 0.8529, 0.9375, 0.8235, 0.9688, 0.8529, 0.9688, 0.8824, 0.9375, 0.8824, 0.9375, 0.8529, 0.9688, 0.8824, 0.9688, 0.9118, 0.9375, 0.9118, 0.9375, 0.8824, 0.9688, 0.9118, 0.9688, 0.9412, 0.9375, 0.9412, 0.9375, 0.9118, 0.9688, 0.9412, 0.9688, 0.9706, 0.9375, 0.9706, 0.9375, 0.9412, 1.0, 0.7647, 1.0, 0.7941, 0.9688, 0.7941, 0.9688, 0.7647, 1.0, 0.7941, 1.0, 0.8235, 0.9688, 0.8235, 0.9688, 0.7941, 1.0, 0.8235, 1.0, 0.8529, 0.9688, 0.8529, 0.9688, 0.8235, 1.0, 0.8529, 1.0, 0.8824, 0.9688, 0.8824, 0.9688, 0.8529, 1.0, 0.8824, 1.0, 0.9118, 0.9688, 0.9118, 0.9688, 0.8824, 1.0, 0.9118, 1.0, 0.9412, 0.9688, 0.9412, 0.9688, 0.9118, 1.0, 0.9412, 1.0, 0.9706, 0.9688, 0.9706, 0.9688, 0.9412, 0.75, 0.7647, 0.7187, 0.7647, 0.7812, 0.7647, 0.7187, 0.7647, 0.6875, 0.7647, 0.8125, 0.7647, 0.7812, 0.7647, 0.6875, 0.7647, 0.6562, 0.7647, 0.8438, 0.7647, 0.8125, 0.7647, 0.6562, 0.7647, 0.625, 0.7647, 0.875, 0.7647, 0.8438, 0.7647, 0.625, 0.7647, 0.5938, 0.7647, 0.9062, 0.7647, 0.875, 0.7647, 0.5938, 0.7647, 0.5625, 0.7647, 0.9375, 0.7647, 0.9062, 0.7647, 0.5625, 0.7647, 0.5312, 0.7647, 0.9688, 0.7647, 0.9375, 0.7647, 0.5312, 0.7647, 0.5, 0.7647, 1.0, 0.7647, 0.9688, 0.7647, 0.03125, 0.7647, 1.0, 0.7647, 0.5, 0.7647, 0.4687, 0.7647, 0.0625, 0.7647, 0.03125, 0.7647, 0.4687, 0.7647, 0.4375, 0.7647, 0.09375, 0.7647, 0.0625, 0.7647, 0.4375, 0.7647, 0.4062, 0.7647, 0.125, 0.7647, 0.09375, 0.7647, 0.4062, 0.7647, 0.375, 0.7647, 0.1562, 0.7647, 0.125, 0.7647, 0.375, 0.7647, 0.3438, 0.7647, 0.1875, 0.7647, 0.1562, 0.7647, 0.3438, 0.7647, 0.3125, 0.7647, 0.2187, 0.7647, 0.1875, 0.7647, 0.3125, 0.7647, 0.2812, 0.7647, 0.25, 0.7647, 0.2187, 0.7647, 0.2812, 0.7647])
me_cylinder_001.materials.append(mat_copper)
me_cylinder_001.materials.append(mat_material_001)
me_cylinder_001.use_remesh_fix_poles = True
me_cylinder_001.use_remesh_preserve_attributes = False
me_cylinder_001.use_mirror_vertex_groups = False
me_cylinder_001.update()

# ---- objects
ob_cylinder_001 = bpy.data.objects.new('Cylinder.001', me_cylinder_001)

# ---- transforms, parenting, visibility, modifiers, constraints
ob_cylinder_001.location = (0.0, 0.0, 0.1)
ob_cylinder_001.scale = (0.08515, 0.08515, 1.55)
ob_cylinder_001.lineart.crease_threshold = 0.0

# ---- collection membership
col_collection.objects.link(ob_cylinder_001)

# ---- scene / render settings (as saved in the file)
scene.frame_start = 1; scene.frame_end = 250; scene.frame_set(1243)
scene.render.engine = 'BLENDER_EEVEE_NEXT'
scene.cycles.use_denoising = False
scene.cycles.samples = 128
scene.cycles.sampling_pattern = 'TABULATED_SOBOL'
scene.cycles.use_adaptive_sampling = False
scene.cycles.use_light_tree = False
scene.view_settings.view_transform = 'Filmic'
bpy.context.view_layer.update()

# ---- added for rendering (the .blend has no active camera and no usable light): camera, sun
cam_auto = bpy.data.cameras.new('AutoCamera')
cam_auto.lens = 50.0
cam_auto.sensor_width = 36.0
cam_auto.clip_end = 1000.0
ob_auto_camera = bpy.data.objects.new('AutoCamera', cam_auto)
scene.collection.objects.link(ob_auto_camera)
ob_auto_camera.location = (1.36669, -1.64003, 2.01466)
ob_auto_camera.rotation_euler = (1.09748, -7.21219e-08, 0.694738)
scene.camera = ob_auto_camera
light_auto_sun = bpy.data.lights.new('AutoSun', 'SUN')
light_auto_sun.energy = 3.0
light_auto_sun.angle = 0.0523599
ob_auto_sun = bpy.data.objects.new('AutoSun', light_auto_sun)
scene.collection.objects.link(ob_auto_sun)
ob_auto_sun.rotation_euler = (0.872665, 0.174533, 0.523599)
bpy.context.view_layer.update()
